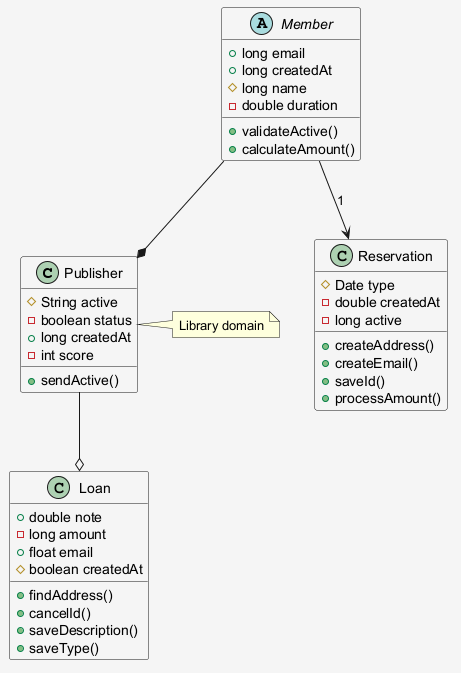

The diagram above was rendered by PlantUML. Its source (embedded in the PNG):
@startuml
skinparam shadowing false
skinparam backgroundColor #F5F5F5
class Publisher {
  #String active
  -boolean status
  +long createdAt
  -int score
  +sendActive()
}
class Loan {
  +double note
  -long amount
  +float email
  #boolean createdAt
  +findAddress()
  +cancelId()
  +saveDescription()
  +saveType()
}
abstract class Member {
  +long email
  +long createdAt
  #long name
  -double duration
  +validateActive()
  +calculateAmount()
}
class Reservation {
  #Date type
  -double createdAt
  -long active
  +createAddress()
  +createEmail()
  +saveId()
  +processAmount()
}
Publisher --o Loan
Member --> Reservation : "1"
Member --* Publisher
note right of Publisher : Library domain
@enduml